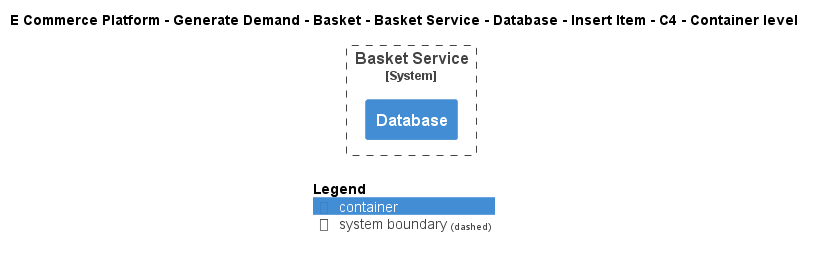

The diagram above was rendered by PlantUML. Its source (embedded in the PNG):
@startuml
!include ..\..\..\..\..\..\..\..\..\.c4s\C4_Container.puml

AddElementTag("c4interflow:lifecycle:new", $bgColor=green, $fontColor=#ffffff, $borderColor=green, $shadowing="False")
AddElementTag("c4interflow:lifecycle:changed", $bgColor=orange, $fontColor=#ffffff, $borderColor=orange, $shadowing="False")
AddElementTag("c4interflow:lifecycle:removed", $bgColor=red, $fontColor=#ffffff, $borderColor=red, $shadowing="False")

AddRelTag("c4interflow:lifecycle:new", $textColor=green, $lineColor=green)
AddRelTag("c4interflow:lifecycle:changed", $textColor=orange, $lineColor=orange)
AddRelTag("c4interflow:lifecycle:removed", $textColor=red, $lineColor=red)

SHOW_PERSON_PORTRAIT()
LAYOUT_TOP_DOWN()

skinparam linetype polyline

title E Commerce Platform - Generate Demand - Basket - Basket Service - Database - Insert Item - C4 - Container level


System_Boundary(ECommercePlatform.GenerateDemand.Basket.SoftwareSystems.BasketService, "Basket Service") {
    Container(ECommercePlatform.GenerateDemand.Basket.SoftwareSystems.BasketService.Containers.Database, "Database", "", "")
}



SHOW_LEGEND()
@enduml